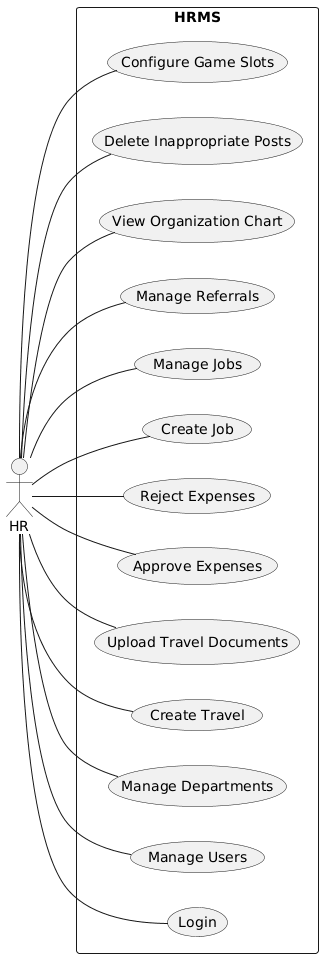

The diagram above was rendered by PlantUML. Its source (embedded in the PNG):
@startuml
left to right direction

actor HR

rectangle HRMS {

HR -- (Login)

HR -- (Manage Users)
HR -- (Manage Departments)

HR -- (Create Travel)
HR -- (Upload Travel Documents)

HR -- (Approve Expenses)
HR -- (Reject Expenses)

HR -- (Create Job)
HR -- (Manage Jobs)
HR -- (Manage Referrals)

HR -- (View Organization Chart)

HR -- (Delete Inappropriate Posts)

HR -- (Configure Game Slots)

}
@enduml